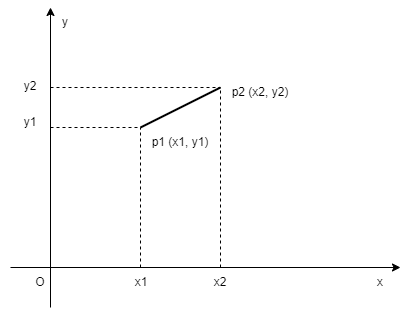

The diagram above was exported from draw.io. Its source (the exported page's mxGraphModel, read from the mxfile embedded in the PNG):
<mxGraphModel dx="981" dy="486" grid="1" gridSize="10" guides="1" tooltips="1" connect="1" arrows="1" fold="1" page="1" pageScale="1" pageWidth="850" pageHeight="1100" math="0" shadow="0">
  <root>
    <mxCell id="oS4j-HKOgsxKLKjyEy0n-0" />
    <mxCell id="oS4j-HKOgsxKLKjyEy0n-1" parent="oS4j-HKOgsxKLKjyEy0n-0" />
    <mxCell id="oS4j-HKOgsxKLKjyEy0n-5" value="" style="endArrow=classic;html=1;rounded=0;fillColor=#B9E0A5;" edge="1" parent="oS4j-HKOgsxKLKjyEy0n-1">
      <mxGeometry width="50" height="50" relative="1" as="geometry">
        <mxPoint x="190" y="340" as="sourcePoint" />
        <mxPoint x="580" y="340" as="targetPoint" />
      </mxGeometry>
    </mxCell>
    <mxCell id="oS4j-HKOgsxKLKjyEy0n-6" value="" style="endArrow=classic;html=1;rounded=0;fillColor=#B9E0A5;" edge="1" parent="oS4j-HKOgsxKLKjyEy0n-1">
      <mxGeometry width="50" height="50" relative="1" as="geometry">
        <mxPoint x="230" y="380" as="sourcePoint" />
        <mxPoint x="230" y="80" as="targetPoint" />
      </mxGeometry>
    </mxCell>
    <mxCell id="oS4j-HKOgsxKLKjyEy0n-7" value="" style="endArrow=none;html=1;rounded=0;fillColor=#B9E0A5;strokeWidth=2;targetPerimeterSpacing=-1;" edge="1" parent="oS4j-HKOgsxKLKjyEy0n-1">
      <mxGeometry width="50" height="50" relative="1" as="geometry">
        <mxPoint x="320" y="200" as="sourcePoint" />
        <mxPoint x="400" y="160" as="targetPoint" />
      </mxGeometry>
    </mxCell>
    <mxCell id="oS4j-HKOgsxKLKjyEy0n-8" value="" style="endArrow=none;dashed=1;html=1;strokeWidth=1;rounded=0;fillColor=#B9E0A5;" edge="1" parent="oS4j-HKOgsxKLKjyEy0n-1">
      <mxGeometry width="50" height="50" relative="1" as="geometry">
        <mxPoint x="230" y="200" as="sourcePoint" />
        <mxPoint x="320" y="200" as="targetPoint" />
      </mxGeometry>
    </mxCell>
    <mxCell id="oS4j-HKOgsxKLKjyEy0n-9" value="" style="endArrow=none;dashed=1;html=1;strokeWidth=1;rounded=0;fillColor=#B9E0A5;" edge="1" parent="oS4j-HKOgsxKLKjyEy0n-1">
      <mxGeometry width="50" height="50" relative="1" as="geometry">
        <mxPoint x="320" y="340" as="sourcePoint" />
        <mxPoint x="320" y="200" as="targetPoint" />
      </mxGeometry>
    </mxCell>
    <mxCell id="oS4j-HKOgsxKLKjyEy0n-11" value="p1 (x1, y1)" style="text;html=1;strokeColor=none;fillColor=none;align=center;verticalAlign=middle;whiteSpace=wrap;rounded=0;" vertex="1" parent="oS4j-HKOgsxKLKjyEy0n-1">
      <mxGeometry x="330" y="200" width="60" height="30" as="geometry" />
    </mxCell>
    <mxCell id="oS4j-HKOgsxKLKjyEy0n-12" value="" style="endArrow=none;dashed=1;html=1;strokeWidth=1;rounded=0;targetPerimeterSpacing=-1;fillColor=#B9E0A5;" edge="1" parent="oS4j-HKOgsxKLKjyEy0n-1">
      <mxGeometry width="50" height="50" relative="1" as="geometry">
        <mxPoint x="400" y="340" as="sourcePoint" />
        <mxPoint x="400" y="160" as="targetPoint" />
      </mxGeometry>
    </mxCell>
    <mxCell id="oS4j-HKOgsxKLKjyEy0n-13" value="" style="endArrow=none;dashed=1;html=1;strokeWidth=1;rounded=0;targetPerimeterSpacing=-1;fillColor=#B9E0A5;" edge="1" parent="oS4j-HKOgsxKLKjyEy0n-1">
      <mxGeometry width="50" height="50" relative="1" as="geometry">
        <mxPoint x="230" y="160" as="sourcePoint" />
        <mxPoint x="400" y="160" as="targetPoint" />
      </mxGeometry>
    </mxCell>
    <mxCell id="oS4j-HKOgsxKLKjyEy0n-14" value="p2 (x2, y2)" style="text;html=1;strokeColor=none;fillColor=none;align=center;verticalAlign=middle;whiteSpace=wrap;rounded=0;" vertex="1" parent="oS4j-HKOgsxKLKjyEy0n-1">
      <mxGeometry x="410" y="150" width="60" height="30" as="geometry" />
    </mxCell>
    <mxCell id="oS4j-HKOgsxKLKjyEy0n-15" value="x" style="text;html=1;strokeColor=none;fillColor=none;align=center;verticalAlign=middle;whiteSpace=wrap;rounded=0;" vertex="1" parent="oS4j-HKOgsxKLKjyEy0n-1">
      <mxGeometry x="530" y="340" width="60" height="30" as="geometry" />
    </mxCell>
    <mxCell id="oS4j-HKOgsxKLKjyEy0n-16" value="y" style="text;html=1;strokeColor=none;fillColor=none;align=left;verticalAlign=middle;whiteSpace=wrap;rounded=0;" vertex="1" parent="oS4j-HKOgsxKLKjyEy0n-1">
      <mxGeometry x="240" y="80" width="60" height="30" as="geometry" />
    </mxCell>
    <mxCell id="oS4j-HKOgsxKLKjyEy0n-17" value="x1" style="text;html=1;strokeColor=none;fillColor=none;align=center;verticalAlign=middle;whiteSpace=wrap;rounded=0;" vertex="1" parent="oS4j-HKOgsxKLKjyEy0n-1">
      <mxGeometry x="291" y="340" width="60" height="30" as="geometry" />
    </mxCell>
    <mxCell id="oS4j-HKOgsxKLKjyEy0n-18" value="x2" style="text;html=1;strokeColor=none;fillColor=none;align=center;verticalAlign=middle;whiteSpace=wrap;rounded=0;" vertex="1" parent="oS4j-HKOgsxKLKjyEy0n-1">
      <mxGeometry x="370" y="340" width="60" height="30" as="geometry" />
    </mxCell>
    <mxCell id="oS4j-HKOgsxKLKjyEy0n-19" value="y1" style="text;html=1;strokeColor=none;fillColor=none;align=center;verticalAlign=middle;whiteSpace=wrap;rounded=0;" vertex="1" parent="oS4j-HKOgsxKLKjyEy0n-1">
      <mxGeometry x="180" y="180" width="60" height="30" as="geometry" />
    </mxCell>
    <mxCell id="oS4j-HKOgsxKLKjyEy0n-20" value="y2" style="text;html=1;strokeColor=none;fillColor=none;align=center;verticalAlign=middle;whiteSpace=wrap;rounded=0;" vertex="1" parent="oS4j-HKOgsxKLKjyEy0n-1">
      <mxGeometry x="180" y="144" width="60" height="30" as="geometry" />
    </mxCell>
    <mxCell id="oS4j-HKOgsxKLKjyEy0n-22" value="O" style="text;html=1;strokeColor=none;fillColor=none;align=center;verticalAlign=middle;whiteSpace=wrap;rounded=0;" vertex="1" parent="oS4j-HKOgsxKLKjyEy0n-1">
      <mxGeometry x="190" y="340" width="60" height="30" as="geometry" />
    </mxCell>
  </root>
</mxGraphModel>